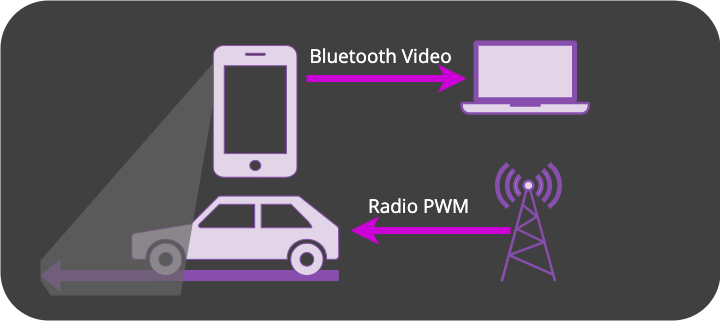

The diagram above was exported from draw.io. Its source (the exported page's mxGraphModel, read from the mxfile embedded in the PNG):
<mxGraphModel dx="784" dy="927" grid="1" gridSize="10" guides="1" tooltips="1" connect="1" arrows="1" fold="1" page="1" pageScale="1" pageWidth="800" pageHeight="400" math="0" shadow="0">
  <root>
    <mxCell id="0" />
    <mxCell id="1" parent="0" />
    <mxCell id="Wws3n13L-ZgrRUnIxUB2-7" value="" style="rounded=1;whiteSpace=wrap;html=1;strokeColor=none;fillColor=#404040;points=[];" vertex="1" parent="1">
      <mxGeometry x="40" y="40" width="720" height="320" as="geometry" />
    </mxCell>
    <mxCell id="Wws3n13L-ZgrRUnIxUB2-15" value="" style="group" vertex="1" connectable="0" parent="1">
      <mxGeometry x="80" y="85" width="298.26" height="250" as="geometry" />
    </mxCell>
    <mxCell id="Wws3n13L-ZgrRUnIxUB2-2" value="" style="sketch=0;pointerEvents=1;shadow=0;dashed=0;html=1;strokeColor=#884EAE;fillColor=#e1d5e7;labelPosition=center;verticalLabelPosition=bottom;verticalAlign=top;outlineConnect=0;align=center;shape=mxgraph.office.devices.cell_phone_iphone_standalone;" vertex="1" parent="Wws3n13L-ZgrRUnIxUB2-15">
      <mxGeometry x="172.78199999999998" width="83.65199999999999" height="131.75227355401967" as="geometry" />
    </mxCell>
    <mxCell id="Wws3n13L-ZgrRUnIxUB2-6" value="" style="shape=flexArrow;endArrow=classic;html=1;rounded=0;strokeColor=#884EAE;fillColor=#884EAE;shadow=0;" edge="1" parent="Wws3n13L-ZgrRUnIxUB2-15">
      <mxGeometry width="50" height="50" relative="1" as="geometry">
        <mxPoint x="298.26" y="229.96000000000004" as="sourcePoint" />
        <mxPoint y="230" as="targetPoint" />
      </mxGeometry>
    </mxCell>
    <mxCell id="Wws3n13L-ZgrRUnIxUB2-5" value="" style="shape=mxgraph.signs.transportation.car_3;html=1;pointerEvents=1;fillColor=#e1d5e7;strokeColor=#884EAE;verticalLabelPosition=bottom;verticalAlign=top;align=center;shadow=0;" vertex="1" parent="Wws3n13L-ZgrRUnIxUB2-15">
      <mxGeometry x="91.22129999999999" y="150.49037468170243" width="207.03869999999998" height="79.46962531829759" as="geometry" />
    </mxCell>
    <mxCell id="Wws3n13L-ZgrRUnIxUB2-25" value="" style="verticalLabelPosition=bottom;verticalAlign=top;html=1;shape=mxgraph.basic.polygon;polyCoords=[[0,0.86],[1,0.07],[1,0.23],[0.81,1],[0.75,1],[0.23,1],[0.06,1],[0,0.94]];polyline=0;fontFamily=Helvetica;fontSize=11;fontColor=default;labelBackgroundColor=default;opacity=70;fillColor=#666666;strokeColor=none;" vertex="1" parent="Wws3n13L-ZgrRUnIxUB2-15">
      <mxGeometry width="172.78" height="250" as="geometry" />
    </mxCell>
    <mxCell id="Wws3n13L-ZgrRUnIxUB2-16" value="" style="group" vertex="1" connectable="0" parent="1">
      <mxGeometry x="500" y="80" width="129.47" height="240.91" as="geometry" />
    </mxCell>
    <mxCell id="Wws3n13L-ZgrRUnIxUB2-3" value="" style="shape=mxgraph.networks2.icon;aspect=fixed;fillColor=#e1d5e7;strokeColor=#884EAE;network2IconShadow=1;network2bgFillColor=none;network2Icon=mxgraph.networks2.laptop;network2IconW=1;network2IconH=0.5734;" vertex="1" parent="Wws3n13L-ZgrRUnIxUB2-16">
      <mxGeometry width="129.4658211521926" height="74.23570184866725" as="geometry" />
    </mxCell>
    <mxCell id="Wws3n13L-ZgrRUnIxUB2-4" value="" style="verticalAlign=top;verticalLabelPosition=bottom;labelPosition=center;align=center;html=1;outlineConnect=0;fillColor=#e1d5e7;strokeColor=#884EAE;gradientDirection=north;strokeWidth=2;shape=mxgraph.networks.radio_tower;" vertex="1" parent="Wws3n13L-ZgrRUnIxUB2-16">
      <mxGeometry x="35.60425" y="123.2126219905417" width="64.735" height="117.69737800945829" as="geometry" />
    </mxCell>
    <mxCell id="Wws3n13L-ZgrRUnIxUB2-20" value="" style="endArrow=none;html=1;rounded=0;strokeColor=#CC01D7;strokeWidth=7;startArrow=classic;startFill=1;endFill=0;" edge="1" parent="Wws3n13L-ZgrRUnIxUB2-16">
      <mxGeometry width="50" height="50" relative="1" as="geometry">
        <mxPoint x="-110" y="190" as="sourcePoint" />
        <mxPoint x="50" y="190" as="targetPoint" />
      </mxGeometry>
    </mxCell>
    <mxCell id="Wws3n13L-ZgrRUnIxUB2-19" value="" style="endArrow=classic;html=1;rounded=0;strokeColor=#CC01D7;strokeWidth=7;" edge="1" parent="1">
      <mxGeometry width="50" height="50" relative="1" as="geometry">
        <mxPoint x="346" y="118" as="sourcePoint" />
        <mxPoint x="506" y="118" as="targetPoint" />
      </mxGeometry>
    </mxCell>
    <mxCell id="Wws3n13L-ZgrRUnIxUB2-22" value="Bluetooth Video" style="text;html=1;align=center;verticalAlign=middle;whiteSpace=wrap;rounded=0;fontFamily=Open Sans;fontSize=19;fontColor=#FFFFFF;labelBackgroundColor=none;fontSource=https%3A%2F%2Ffonts.googleapis.com%2Fcss%3Ffamily%3DOpen%2BSans;" vertex="1" parent="1">
      <mxGeometry x="340" y="80" width="160" height="30" as="geometry" />
    </mxCell>
    <mxCell id="Wws3n13L-ZgrRUnIxUB2-23" value="Radio PWM" style="text;html=1;align=center;verticalAlign=middle;whiteSpace=wrap;rounded=0;fontFamily=Open Sans;fontSize=19;fontColor=#FFFFFF;labelBackgroundColor=none;fontSource=https%3A%2F%2Ffonts.googleapis.com%2Fcss%3Ffamily%3DOpen%2BSans;" vertex="1" parent="1">
      <mxGeometry x="378.26" y="230" width="160" height="30" as="geometry" />
    </mxCell>
  </root>
</mxGraphModel>